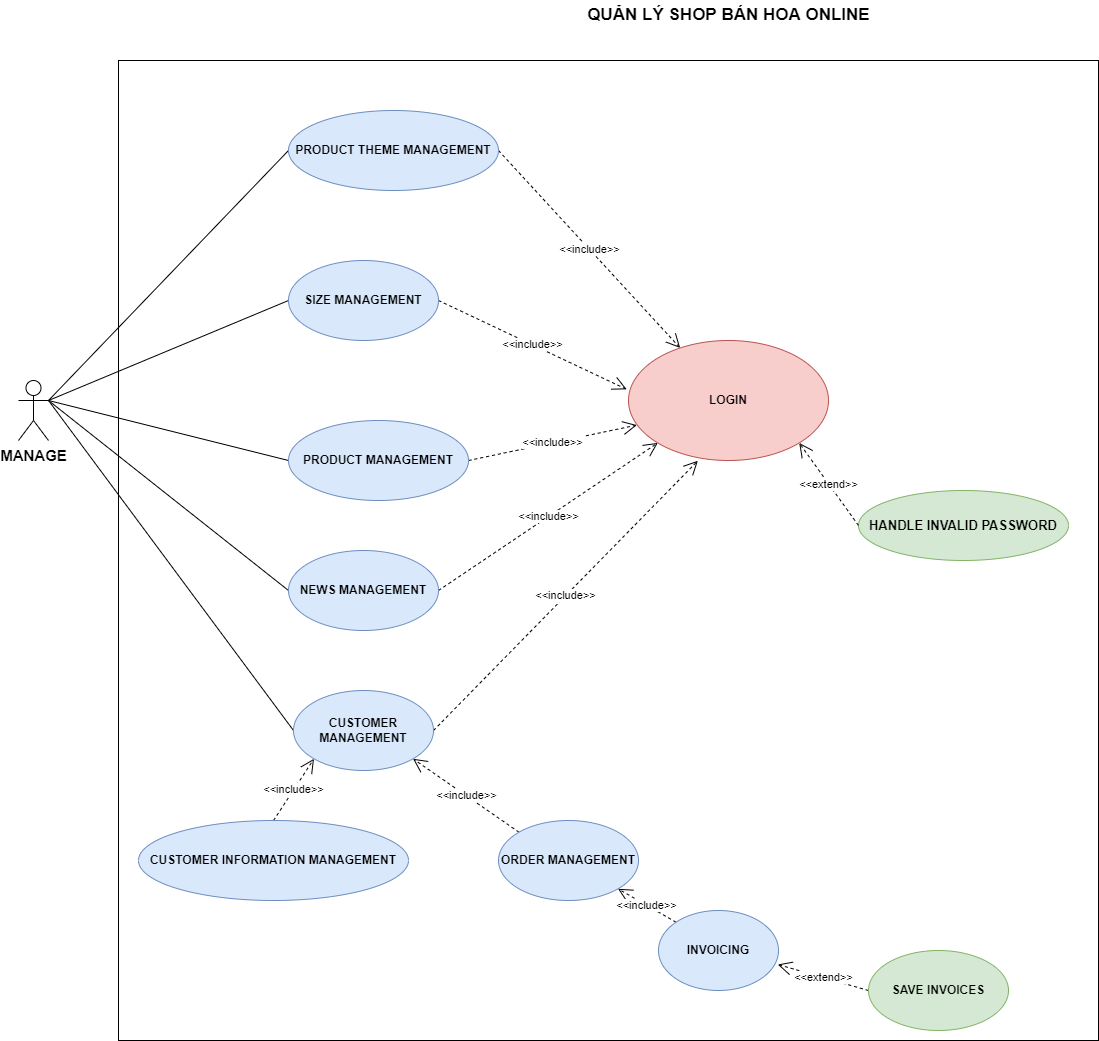

The diagram above was exported from draw.io. Its source (the exported page's mxGraphModel, read from the mxfile embedded in the PNG):
<mxGraphModel dx="1958" dy="393" grid="1" gridSize="10" guides="1" tooltips="1" connect="1" arrows="1" fold="1" page="1" pageScale="1" pageWidth="850" pageHeight="1100" math="0" shadow="0">
  <root>
    <mxCell id="0" />
    <mxCell id="1" parent="0" />
    <mxCell id="-1mWf3D_sUwKoI0qCAvx-36" value="" style="whiteSpace=wrap;html=1;aspect=fixed;" parent="1" vertex="1">
      <mxGeometry x="100" y="120" width="980" height="980" as="geometry" />
    </mxCell>
    <mxCell id="deBBMVEEZUX0I6yqZuFm-1" value="QUẢN LÝ SHOP BÁN HOA ONLINE" style="text;html=1;align=center;verticalAlign=middle;resizable=0;points=[];autosize=1;strokeColor=none;fillColor=none;fontSize=17;fontStyle=1" parent="1" vertex="1">
      <mxGeometry x="560" y="60" width="300" height="30" as="geometry" />
    </mxCell>
    <mxCell id="deBBMVEEZUX0I6yqZuFm-21" value="" style="endArrow=none;html=1;rounded=0;exitX=0;exitY=0.5;exitDx=0;exitDy=0;entryX=1;entryY=0.3333333333333333;entryDx=0;entryDy=0;entryPerimeter=0;" parent="1" target="deBBMVEEZUX0I6yqZuFm-22" edge="1">
      <mxGeometry width="50" height="50" relative="1" as="geometry">
        <mxPoint x="270.00000000001" y="210" as="sourcePoint" />
        <mxPoint x="770" y="170" as="targetPoint" />
      </mxGeometry>
    </mxCell>
    <mxCell id="deBBMVEEZUX0I6yqZuFm-22" value="&lt;span style=&quot;font-size: 15px;&quot;&gt;&lt;b&gt;MANAGE&lt;/b&gt;&lt;/span&gt;" style="shape=umlActor;verticalLabelPosition=bottom;verticalAlign=top;html=1;outlineConnect=0;" parent="1" vertex="1">
      <mxGeometry y="440" width="30" height="60" as="geometry" />
    </mxCell>
    <mxCell id="Zy7U5ncBjXu34qOqE05r-2" value="&amp;lt;&amp;lt;include&amp;gt;&amp;gt;" style="endArrow=open;endSize=12;dashed=1;html=1;rounded=0;exitX=1;exitY=0.5;exitDx=0;exitDy=0;" parent="1" source="-1mWf3D_sUwKoI0qCAvx-23" target="-1mWf3D_sUwKoI0qCAvx-34" edge="1">
      <mxGeometry width="160" relative="1" as="geometry">
        <mxPoint x="349.99999999999" y="210" as="sourcePoint" />
        <mxPoint x="637.5735931288068" y="427.57359312880703" as="targetPoint" />
      </mxGeometry>
    </mxCell>
    <mxCell id="Zy7U5ncBjXu34qOqE05r-3" value="" style="endArrow=none;html=1;rounded=0;entryX=1;entryY=0.3333333333333333;entryDx=0;entryDy=0;entryPerimeter=0;exitX=0;exitY=0.5;exitDx=0;exitDy=0;" parent="1" target="deBBMVEEZUX0I6yqZuFm-22" edge="1">
      <mxGeometry width="50" height="50" relative="1" as="geometry">
        <mxPoint x="270.00000000001" y="650" as="sourcePoint" />
        <mxPoint x="790" y="250" as="targetPoint" />
      </mxGeometry>
    </mxCell>
    <mxCell id="Zy7U5ncBjXu34qOqE05r-4" value="" style="endArrow=none;html=1;rounded=0;entryX=1;entryY=0.3333333333333333;entryDx=0;entryDy=0;entryPerimeter=0;exitX=0;exitY=0.5;exitDx=0;exitDy=0;" parent="1" source="-1mWf3D_sUwKoI0qCAvx-27" target="deBBMVEEZUX0I6yqZuFm-22" edge="1">
      <mxGeometry width="50" height="50" relative="1" as="geometry">
        <mxPoint x="270.00000000001" y="800" as="sourcePoint" />
        <mxPoint x="800" y="320" as="targetPoint" />
      </mxGeometry>
    </mxCell>
    <mxCell id="Zy7U5ncBjXu34qOqE05r-5" value="" style="endArrow=none;html=1;rounded=0;entryX=1;entryY=0.3333333333333333;entryDx=0;entryDy=0;entryPerimeter=0;exitX=0;exitY=0.5;exitDx=0;exitDy=0;" parent="1" source="-1mWf3D_sUwKoI0qCAvx-25" target="deBBMVEEZUX0I6yqZuFm-22" edge="1">
      <mxGeometry width="50" height="50" relative="1" as="geometry">
        <mxPoint x="270.00000000001" y="500" as="sourcePoint" />
        <mxPoint x="780" y="310" as="targetPoint" />
      </mxGeometry>
    </mxCell>
    <mxCell id="Zy7U5ncBjXu34qOqE05r-6" value="" style="endArrow=none;html=1;rounded=0;entryX=1;entryY=0.3333333333333333;entryDx=0;entryDy=0;entryPerimeter=0;exitX=0;exitY=0.5;exitDx=0;exitDy=0;" parent="1" source="-1mWf3D_sUwKoI0qCAvx-24" target="deBBMVEEZUX0I6yqZuFm-22" edge="1">
      <mxGeometry width="50" height="50" relative="1" as="geometry">
        <mxPoint x="270.00000000001" y="360" as="sourcePoint" />
        <mxPoint x="730" y="280" as="targetPoint" />
      </mxGeometry>
    </mxCell>
    <mxCell id="Zy7U5ncBjXu34qOqE05r-7" value="&amp;lt;&amp;lt;include&amp;gt;&amp;gt;" style="endArrow=open;endSize=12;dashed=1;html=1;rounded=0;entryX=-0.009;entryY=0.407;entryDx=0;entryDy=0;exitX=1;exitY=0.5;exitDx=0;exitDy=0;entryPerimeter=0;" parent="1" source="-1mWf3D_sUwKoI0qCAvx-24" target="-1mWf3D_sUwKoI0qCAvx-34" edge="1">
      <mxGeometry width="160" relative="1" as="geometry">
        <mxPoint x="349.99999999999" y="360" as="sourcePoint" />
        <mxPoint x="619.2800000000002" y="456.79999999999995" as="targetPoint" />
      </mxGeometry>
    </mxCell>
    <mxCell id="Zy7U5ncBjXu34qOqE05r-8" value="&amp;lt;&amp;lt;include&amp;gt;&amp;gt;" style="endArrow=open;endSize=12;dashed=1;html=1;rounded=0;entryX=0.042;entryY=0.705;entryDx=0;entryDy=0;exitX=1;exitY=0.5;exitDx=0;exitDy=0;entryPerimeter=0;" parent="1" source="-1mWf3D_sUwKoI0qCAvx-25" target="-1mWf3D_sUwKoI0qCAvx-34" edge="1">
      <mxGeometry width="160" relative="1" as="geometry">
        <mxPoint x="349.99999999999" y="500" as="sourcePoint" />
        <mxPoint x="628.2800000000002" y="499.03999999999996" as="targetPoint" />
      </mxGeometry>
    </mxCell>
    <mxCell id="Zy7U5ncBjXu34qOqE05r-9" value="&amp;lt;&amp;lt;include&amp;gt;&amp;gt;" style="endArrow=open;endSize=12;dashed=1;html=1;rounded=0;exitX=1;exitY=0.5;exitDx=0;exitDy=0;entryX=0.347;entryY=1.002;entryDx=0;entryDy=0;entryPerimeter=0;" parent="1" source="-1mWf3D_sUwKoI0qCAvx-27" target="-1mWf3D_sUwKoI0qCAvx-34" edge="1">
      <mxGeometry width="160" relative="1" as="geometry">
        <mxPoint x="349.99999999999" y="800" as="sourcePoint" />
        <mxPoint x="680" y="530" as="targetPoint" />
      </mxGeometry>
    </mxCell>
    <mxCell id="Zy7U5ncBjXu34qOqE05r-10" value="&amp;lt;&amp;lt;include&amp;gt;&amp;gt;" style="endArrow=open;endSize=12;dashed=1;html=1;rounded=0;exitX=1;exitY=0.5;exitDx=0;exitDy=0;entryX=0;entryY=1;entryDx=0;entryDy=0;" parent="1" source="-1mWf3D_sUwKoI0qCAvx-26" target="-1mWf3D_sUwKoI0qCAvx-34" edge="1">
      <mxGeometry width="160" relative="1" as="geometry">
        <mxPoint x="349.99999999999" y="650" as="sourcePoint" />
        <mxPoint x="600" y="540" as="targetPoint" />
      </mxGeometry>
    </mxCell>
    <mxCell id="Zy7U5ncBjXu34qOqE05r-31" value="&amp;lt;&amp;lt;include&amp;gt;&amp;gt;" style="endArrow=open;endSize=12;dashed=1;html=1;rounded=0;entryX=1;entryY=1;entryDx=0;entryDy=0;exitX=0;exitY=0;exitDx=0;exitDy=0;" parent="1" source="-1mWf3D_sUwKoI0qCAvx-31" target="-1mWf3D_sUwKoI0qCAvx-30" edge="1">
      <mxGeometry width="160" relative="1" as="geometry">
        <mxPoint x="504.99999999999" y="1029.9999999999998" as="sourcePoint" />
        <mxPoint x="438.2842712474476" y="938.2842712474476" as="targetPoint" />
      </mxGeometry>
    </mxCell>
    <mxCell id="Zy7U5ncBjXu34qOqE05r-33" value="&amp;lt;&amp;lt;extend&amp;gt;&amp;gt;" style="endArrow=open;endSize=12;dashed=1;html=1;rounded=0;exitX=0;exitY=0.5;exitDx=0;exitDy=0;entryX=0.994;entryY=0.675;entryDx=0;entryDy=0;entryPerimeter=0;" parent="1" source="-1mWf3D_sUwKoI0qCAvx-32" target="-1mWf3D_sUwKoI0qCAvx-31" edge="1">
      <mxGeometry width="160" relative="1" as="geometry">
        <mxPoint x="710" y="1039.9999999999998" as="sourcePoint" />
        <mxPoint x="660" y="940" as="targetPoint" />
      </mxGeometry>
    </mxCell>
    <mxCell id="-1mWf3D_sUwKoI0qCAvx-2" value="&amp;lt;&amp;lt;include&amp;gt;&amp;gt;" style="endArrow=open;endSize=12;dashed=1;html=1;rounded=0;entryX=0;entryY=1;entryDx=0;entryDy=0;exitX=0.5;exitY=0;exitDx=0;exitDy=0;" parent="1" source="-1mWf3D_sUwKoI0qCAvx-28" target="-1mWf3D_sUwKoI0qCAvx-27" edge="1">
      <mxGeometry width="160" relative="1" as="geometry">
        <mxPoint x="238.28427124744758" y="881.7157287525526" as="sourcePoint" />
        <mxPoint x="281.7157287525524" y="828.2842712474476" as="targetPoint" />
      </mxGeometry>
    </mxCell>
    <mxCell id="-1mWf3D_sUwKoI0qCAvx-4" value="&amp;lt;&amp;lt;include&amp;gt;&amp;gt;" style="endArrow=open;endSize=12;dashed=1;html=1;rounded=0;exitX=0;exitY=0;exitDx=0;exitDy=0;entryX=1;entryY=1;entryDx=0;entryDy=0;" parent="1" source="-1mWf3D_sUwKoI0qCAvx-30" target="-1mWf3D_sUwKoI0qCAvx-27" edge="1">
      <mxGeometry width="160" relative="1" as="geometry">
        <mxPoint x="381.7157287525524" y="881.7157287525526" as="sourcePoint" />
        <mxPoint x="338.2842712474476" y="828.2842712474476" as="targetPoint" />
      </mxGeometry>
    </mxCell>
    <mxCell id="-1mWf3D_sUwKoI0qCAvx-21" value="&lt;span style=&quot;font-size: 13px;&quot;&gt;&lt;b&gt;HANDLE INVALID PASSWORD&lt;/b&gt;&lt;/span&gt;" style="ellipse;whiteSpace=wrap;html=1;fillColor=#d5e8d4;strokeColor=#82b366;" parent="1" vertex="1">
      <mxGeometry x="840" y="550" width="210" height="70" as="geometry" />
    </mxCell>
    <mxCell id="-1mWf3D_sUwKoI0qCAvx-22" value="&amp;lt;&amp;lt;extend&amp;gt;&amp;gt;" style="endArrow=open;endSize=12;dashed=1;html=1;rounded=0;entryX=1;entryY=1;entryDx=0;entryDy=0;exitX=0;exitY=0.5;exitDx=0;exitDy=0;" parent="1" source="-1mWf3D_sUwKoI0qCAvx-21" target="-1mWf3D_sUwKoI0qCAvx-34" edge="1">
      <mxGeometry width="160" relative="1" as="geometry">
        <mxPoint x="890" y="460" as="sourcePoint" />
        <mxPoint x="722.4264068711932" y="427.57359312880726" as="targetPoint" />
      </mxGeometry>
    </mxCell>
    <mxCell id="-1mWf3D_sUwKoI0qCAvx-23" value="&lt;b&gt;PRODUCT THEME MANAGEMENT&lt;/b&gt;" style="ellipse;whiteSpace=wrap;html=1;fillColor=#dae8fc;strokeColor=#6c8ebf;" parent="1" vertex="1">
      <mxGeometry x="270" y="170" width="210" height="80" as="geometry" />
    </mxCell>
    <mxCell id="-1mWf3D_sUwKoI0qCAvx-24" value="&lt;b&gt;SIZE MANAGEMENT&lt;/b&gt;" style="ellipse;whiteSpace=wrap;html=1;fillColor=#dae8fc;strokeColor=#6c8ebf;" parent="1" vertex="1">
      <mxGeometry x="270" y="320" width="150" height="80" as="geometry" />
    </mxCell>
    <mxCell id="-1mWf3D_sUwKoI0qCAvx-25" value="&lt;b&gt;PRODUCT MANAGEMENT&lt;/b&gt;" style="ellipse;whiteSpace=wrap;html=1;fillColor=#dae8fc;strokeColor=#6c8ebf;" parent="1" vertex="1">
      <mxGeometry x="270" y="480" width="180" height="80" as="geometry" />
    </mxCell>
    <mxCell id="-1mWf3D_sUwKoI0qCAvx-26" value="&lt;b&gt;NEWS MANAGEMENT&lt;/b&gt;" style="ellipse;whiteSpace=wrap;html=1;fillColor=#dae8fc;strokeColor=#6c8ebf;" parent="1" vertex="1">
      <mxGeometry x="270" y="610" width="150" height="80" as="geometry" />
    </mxCell>
    <mxCell id="-1mWf3D_sUwKoI0qCAvx-27" value="&lt;b&gt;CUSTOMER MANAGEMENT&lt;/b&gt;" style="ellipse;whiteSpace=wrap;html=1;fillColor=#dae8fc;strokeColor=#6c8ebf;" parent="1" vertex="1">
      <mxGeometry x="275" y="750" width="140" height="80" as="geometry" />
    </mxCell>
    <mxCell id="-1mWf3D_sUwKoI0qCAvx-28" value="&lt;b&gt;CUSTOMER INFORMATION MANAGEMENT&lt;/b&gt;" style="ellipse;whiteSpace=wrap;html=1;fillColor=#dae8fc;strokeColor=#6c8ebf;" parent="1" vertex="1">
      <mxGeometry x="120" y="880" width="270" height="80" as="geometry" />
    </mxCell>
    <mxCell id="-1mWf3D_sUwKoI0qCAvx-30" value="&lt;b&gt;ORDER MANAGEMENT&lt;/b&gt;" style="ellipse;whiteSpace=wrap;html=1;fillColor=#dae8fc;strokeColor=#6c8ebf;" parent="1" vertex="1">
      <mxGeometry x="480" y="880" width="140" height="80" as="geometry" />
    </mxCell>
    <mxCell id="-1mWf3D_sUwKoI0qCAvx-31" value="&lt;b&gt;INVOICING&lt;/b&gt;" style="ellipse;whiteSpace=wrap;html=1;fillColor=#dae8fc;strokeColor=#6c8ebf;" parent="1" vertex="1">
      <mxGeometry x="640" y="970" width="120" height="80" as="geometry" />
    </mxCell>
    <mxCell id="-1mWf3D_sUwKoI0qCAvx-32" value="&lt;b&gt;SAVE INVOICES&lt;/b&gt;" style="ellipse;whiteSpace=wrap;html=1;fillColor=#d5e8d4;strokeColor=#82b366;" parent="1" vertex="1">
      <mxGeometry x="850" y="1010" width="140" height="80" as="geometry" />
    </mxCell>
    <mxCell id="-1mWf3D_sUwKoI0qCAvx-34" value="LOGIN" style="ellipse;whiteSpace=wrap;html=1;fillColor=#f8cecc;strokeColor=#b85450;fontStyle=1" parent="1" vertex="1">
      <mxGeometry x="610" y="400" width="200" height="120" as="geometry" />
    </mxCell>
  </root>
</mxGraphModel>